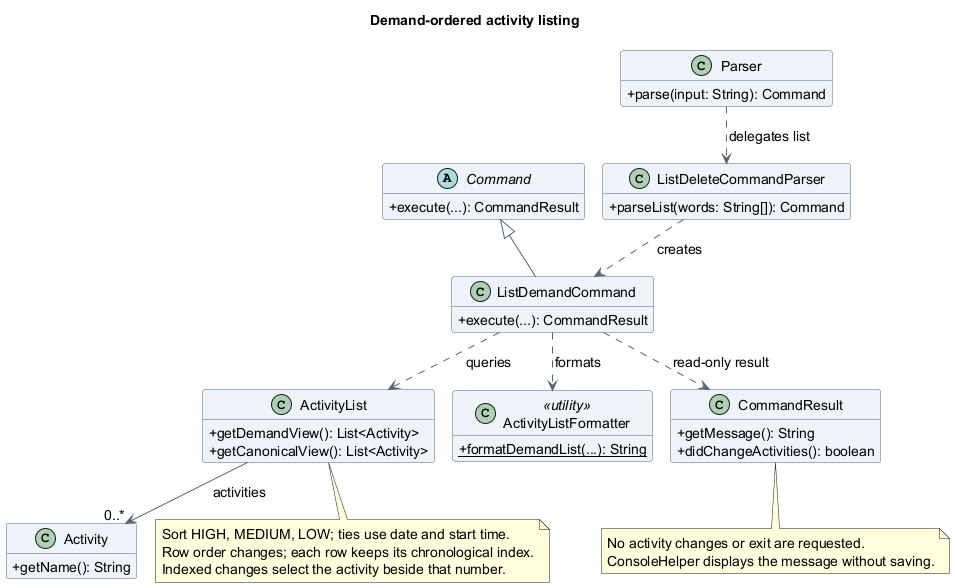

The diagram above was rendered by PlantUML. Its source (embedded in the PNG):
@startuml
!pragma layout smetana
title Demand-ordered activity listing
skinparam backgroundColor white
skinparam shadowing false
skinparam defaultFontName SansSerif
skinparam defaultFontSize 14
skinparam ArrowColor #526477
skinparam classAttributeIconSize 0
skinparam classBackgroundColor #EDF3F8
skinparam classBorderColor #526477
hide empty members

abstract class Command {
  +execute(...): CommandResult
}
class Parser {
  +parse(input: String): Command
}
class ListDeleteCommandParser {
  +parseList(words: String[]): Command
}
class ListDemandCommand {
  +execute(...): CommandResult
}
class ActivityList {
  +getDemandView(): List<Activity>
  +getCanonicalView(): List<Activity>
}
class Activity {
  +getName(): String
}
class ActivityListFormatter <<utility>> {
  {static} +formatDemandList(...): String
}
class CommandResult {
  +getMessage(): String
  +didChangeActivities(): boolean
}
Command <|-- ListDemandCommand
Parser ..> ListDeleteCommandParser : delegates list
ListDeleteCommandParser ..> ListDemandCommand : creates
ListDemandCommand ..> ActivityList : queries
ListDemandCommand ..> ActivityListFormatter : formats
ListDemandCommand ..> CommandResult : read-only result
ActivityList --> "0..*" Activity : activities
note bottom of ActivityList
  Sort HIGH, MEDIUM, LOW; ties use date and start time.
  Row order changes; each row keeps its chronological index.
  Indexed changes select the activity beside that number.
end note
note bottom of CommandResult
  No activity changes or exit are requested.
  ConsoleHelper displays the message without saving.
end note
@enduml